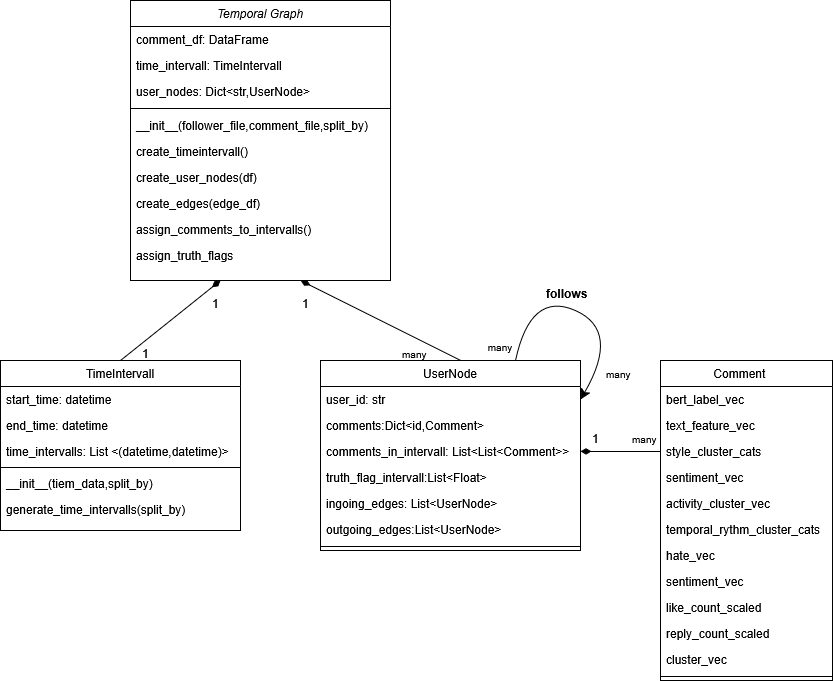

The diagram above was exported from draw.io. Its source (the exported page's mxGraphModel, read from the mxfile embedded in the PNG):
<mxGraphModel dx="2916" dy="1440" grid="1" gridSize="10" guides="1" tooltips="1" connect="1" arrows="1" fold="1" page="1" pageScale="1" pageWidth="827" pageHeight="1169" math="0" shadow="0">
  <root>
    <mxCell id="WIyWlLk6GJQsqaUBKTNV-0" />
    <mxCell id="WIyWlLk6GJQsqaUBKTNV-1" parent="WIyWlLk6GJQsqaUBKTNV-0" />
    <mxCell id="zkfFHV4jXpPFQw0GAbJ--0" parent="WIyWlLk6GJQsqaUBKTNV-1" style="swimlane;fontStyle=2;align=center;verticalAlign=top;childLayout=stackLayout;horizontal=1;startSize=26;horizontalStack=0;resizeParent=1;resizeLast=0;collapsible=1;marginBottom=0;rounded=0;shadow=0;strokeWidth=1;" value="Temporal Graph" vertex="1">
      <mxGeometry height="280" width="260" x="-90" y="100" as="geometry">
        <mxRectangle height="26" width="160" x="230" y="140" as="alternateBounds" />
      </mxGeometry>
    </mxCell>
    <mxCell id="zkfFHV4jXpPFQw0GAbJ--1" parent="zkfFHV4jXpPFQw0GAbJ--0" style="text;align=left;verticalAlign=top;spacingLeft=4;spacingRight=4;overflow=hidden;rotatable=0;points=[[0,0.5],[1,0.5]];portConstraint=eastwest;" value="comment_df: DataFrame" vertex="1">
      <mxGeometry height="26" width="260" y="26" as="geometry" />
    </mxCell>
    <mxCell id="zkfFHV4jXpPFQw0GAbJ--2" parent="zkfFHV4jXpPFQw0GAbJ--0" style="text;align=left;verticalAlign=top;spacingLeft=4;spacingRight=4;overflow=hidden;rotatable=0;points=[[0,0.5],[1,0.5]];portConstraint=eastwest;rounded=0;shadow=0;html=0;" value="time_intervall: TimeIntervall" vertex="1">
      <mxGeometry height="26" width="260" y="52" as="geometry" />
    </mxCell>
    <mxCell id="zkfFHV4jXpPFQw0GAbJ--3" parent="zkfFHV4jXpPFQw0GAbJ--0" style="text;align=left;verticalAlign=top;spacingLeft=4;spacingRight=4;overflow=hidden;rotatable=0;points=[[0,0.5],[1,0.5]];portConstraint=eastwest;rounded=0;shadow=0;html=0;" value="user_nodes: Dict&lt;str,UserNode&gt;" vertex="1">
      <mxGeometry height="26" width="260" y="78" as="geometry" />
    </mxCell>
    <mxCell id="zkfFHV4jXpPFQw0GAbJ--4" parent="zkfFHV4jXpPFQw0GAbJ--0" style="line;html=1;strokeWidth=1;align=left;verticalAlign=middle;spacingTop=-1;spacingLeft=3;spacingRight=3;rotatable=0;labelPosition=right;points=[];portConstraint=eastwest;" value="" vertex="1">
      <mxGeometry height="8" width="260" y="104" as="geometry" />
    </mxCell>
    <mxCell id="FoIvfNwbLEwreouheLrJ-5" parent="zkfFHV4jXpPFQw0GAbJ--0" style="text;align=left;verticalAlign=top;spacingLeft=4;spacingRight=4;overflow=hidden;rotatable=0;points=[[0,0.5],[1,0.5]];portConstraint=eastwest;rounded=0;shadow=0;html=0;" value="__init__(follower_file,comment_file,split_by)" vertex="1">
      <mxGeometry height="26" width="260" y="112" as="geometry" />
    </mxCell>
    <mxCell id="FoIvfNwbLEwreouheLrJ-6" parent="zkfFHV4jXpPFQw0GAbJ--0" style="text;align=left;verticalAlign=top;spacingLeft=4;spacingRight=4;overflow=hidden;rotatable=0;points=[[0,0.5],[1,0.5]];portConstraint=eastwest;rounded=0;shadow=0;html=0;" value="create_timeintervall()&#10;" vertex="1">
      <mxGeometry height="26" width="260" y="138" as="geometry" />
    </mxCell>
    <mxCell id="FoIvfNwbLEwreouheLrJ-7" parent="zkfFHV4jXpPFQw0GAbJ--0" style="text;align=left;verticalAlign=top;spacingLeft=4;spacingRight=4;overflow=hidden;rotatable=0;points=[[0,0.5],[1,0.5]];portConstraint=eastwest;rounded=0;shadow=0;html=0;" value="create_user_nodes(df)&#10;" vertex="1">
      <mxGeometry height="26" width="260" y="164" as="geometry" />
    </mxCell>
    <mxCell id="FoIvfNwbLEwreouheLrJ-8" parent="zkfFHV4jXpPFQw0GAbJ--0" style="text;align=left;verticalAlign=top;spacingLeft=4;spacingRight=4;overflow=hidden;rotatable=0;points=[[0,0.5],[1,0.5]];portConstraint=eastwest;rounded=0;shadow=0;html=0;" value="create_edges(edge_df)" vertex="1">
      <mxGeometry height="26" width="260" y="190" as="geometry" />
    </mxCell>
    <mxCell id="FoIvfNwbLEwreouheLrJ-9" parent="zkfFHV4jXpPFQw0GAbJ--0" style="text;align=left;verticalAlign=top;spacingLeft=4;spacingRight=4;overflow=hidden;rotatable=0;points=[[0,0.5],[1,0.5]];portConstraint=eastwest;rounded=0;shadow=0;html=0;" value="assign_comments_to_intervalls()&#10;" vertex="1">
      <mxGeometry height="26" width="260" y="216" as="geometry" />
    </mxCell>
    <mxCell id="FoIvfNwbLEwreouheLrJ-10" parent="zkfFHV4jXpPFQw0GAbJ--0" style="text;align=left;verticalAlign=top;spacingLeft=4;spacingRight=4;overflow=hidden;rotatable=0;points=[[0,0.5],[1,0.5]];portConstraint=eastwest;rounded=0;shadow=0;html=0;" value="assign_truth_flags&#10;" vertex="1">
      <mxGeometry height="26" width="260" y="242" as="geometry" />
    </mxCell>
    <mxCell id="FoIvfNwbLEwreouheLrJ-14" edge="1" parent="WIyWlLk6GJQsqaUBKTNV-1" source="zkfFHV4jXpPFQw0GAbJ--6" style="edgeStyle=none;curved=1;rounded=0;orthogonalLoop=1;jettySize=auto;html=1;fontSize=12;startSize=8;endSize=8;endArrow=diamondThin;endFill=1;exitX=0.5;exitY=0;exitDx=0;exitDy=0;">
      <mxGeometry relative="1" as="geometry">
        <mxPoint y="380" as="targetPoint" />
      </mxGeometry>
    </mxCell>
    <mxCell id="zkfFHV4jXpPFQw0GAbJ--6" parent="WIyWlLk6GJQsqaUBKTNV-1" style="swimlane;fontStyle=0;align=center;verticalAlign=top;childLayout=stackLayout;horizontal=1;startSize=26;horizontalStack=0;resizeParent=1;resizeLast=0;collapsible=1;marginBottom=0;rounded=0;shadow=0;strokeWidth=1;" value="TimeIntervall" vertex="1">
      <mxGeometry height="170" width="240" x="-220" y="460" as="geometry">
        <mxRectangle height="26" width="160" x="130" y="380" as="alternateBounds" />
      </mxGeometry>
    </mxCell>
    <mxCell id="zkfFHV4jXpPFQw0GAbJ--7" parent="zkfFHV4jXpPFQw0GAbJ--6" style="text;align=left;verticalAlign=top;spacingLeft=4;spacingRight=4;overflow=hidden;rotatable=0;points=[[0,0.5],[1,0.5]];portConstraint=eastwest;" value="start_time: datetime" vertex="1">
      <mxGeometry height="26" width="240" y="26" as="geometry" />
    </mxCell>
    <mxCell id="zkfFHV4jXpPFQw0GAbJ--8" parent="zkfFHV4jXpPFQw0GAbJ--6" style="text;align=left;verticalAlign=top;spacingLeft=4;spacingRight=4;overflow=hidden;rotatable=0;points=[[0,0.5],[1,0.5]];portConstraint=eastwest;rounded=0;shadow=0;html=0;" value="end_time: datetime" vertex="1">
      <mxGeometry height="26" width="240" y="52" as="geometry" />
    </mxCell>
    <mxCell id="zkfFHV4jXpPFQw0GAbJ--10" parent="zkfFHV4jXpPFQw0GAbJ--6" style="text;align=left;verticalAlign=top;spacingLeft=4;spacingRight=4;overflow=hidden;rotatable=0;points=[[0,0.5],[1,0.5]];portConstraint=eastwest;fontStyle=0" value="time_intervalls: List &lt;(datetime,datetime)&gt;" vertex="1">
      <mxGeometry height="26" width="240" y="78" as="geometry" />
    </mxCell>
    <mxCell id="zkfFHV4jXpPFQw0GAbJ--9" parent="zkfFHV4jXpPFQw0GAbJ--6" style="line;html=1;strokeWidth=1;align=left;verticalAlign=middle;spacingTop=-1;spacingLeft=3;spacingRight=3;rotatable=0;labelPosition=right;points=[];portConstraint=eastwest;" value="" vertex="1">
      <mxGeometry height="6" width="240" y="104" as="geometry" />
    </mxCell>
    <mxCell id="FoIvfNwbLEwreouheLrJ-11" parent="zkfFHV4jXpPFQw0GAbJ--6" style="text;align=left;verticalAlign=top;spacingLeft=4;spacingRight=4;overflow=hidden;rotatable=0;points=[[0,0.5],[1,0.5]];portConstraint=eastwest;rounded=0;shadow=0;html=0;" value="__init__(tiem_data,split_by)" vertex="1">
      <mxGeometry height="26" width="240" y="110" as="geometry" />
    </mxCell>
    <mxCell id="zkfFHV4jXpPFQw0GAbJ--11" parent="zkfFHV4jXpPFQw0GAbJ--6" style="text;align=left;verticalAlign=top;spacingLeft=4;spacingRight=4;overflow=hidden;rotatable=0;points=[[0,0.5],[1,0.5]];portConstraint=eastwest;" value="generate_time_intervalls(split_by)" vertex="1">
      <mxGeometry height="24" width="240" y="136" as="geometry" />
    </mxCell>
    <mxCell id="FoIvfNwbLEwreouheLrJ-20" edge="1" parent="WIyWlLk6GJQsqaUBKTNV-1" source="zkfFHV4jXpPFQw0GAbJ--13" style="edgeStyle=none;curved=1;rounded=0;orthogonalLoop=1;jettySize=auto;html=1;fontSize=12;startSize=8;endSize=8;endArrow=diamondThin;endFill=1;exitX=0.554;exitY=0.01;exitDx=0;exitDy=0;exitPerimeter=0;">
      <mxGeometry relative="1" as="geometry">
        <mxPoint x="80" y="380" as="targetPoint" />
      </mxGeometry>
    </mxCell>
    <mxCell id="zkfFHV4jXpPFQw0GAbJ--13" parent="WIyWlLk6GJQsqaUBKTNV-1" style="swimlane;fontStyle=0;align=center;verticalAlign=top;childLayout=stackLayout;horizontal=1;startSize=26;horizontalStack=0;resizeParent=1;resizeLast=0;collapsible=1;marginBottom=0;rounded=0;shadow=0;strokeWidth=1;" value="UserNode" vertex="1">
      <mxGeometry height="190" width="260" x="100" y="460" as="geometry">
        <mxRectangle height="26" width="170" x="340" y="380" as="alternateBounds" />
      </mxGeometry>
    </mxCell>
    <mxCell id="FoIvfNwbLEwreouheLrJ-15" parent="zkfFHV4jXpPFQw0GAbJ--13" style="text;align=left;verticalAlign=top;spacingLeft=4;spacingRight=4;overflow=hidden;rotatable=0;points=[[0,0.5],[1,0.5]];portConstraint=eastwest;" value="user_id: str&#10;" vertex="1">
      <mxGeometry height="26" width="260" y="26" as="geometry" />
    </mxCell>
    <mxCell id="FoIvfNwbLEwreouheLrJ-16" parent="zkfFHV4jXpPFQw0GAbJ--13" style="text;align=left;verticalAlign=top;spacingLeft=4;spacingRight=4;overflow=hidden;rotatable=0;points=[[0,0.5],[1,0.5]];portConstraint=eastwest;" value="comments:Dict&lt;id,Comment&gt;&#10;" vertex="1">
      <mxGeometry height="26" width="260" y="52" as="geometry" />
    </mxCell>
    <mxCell id="FoIvfNwbLEwreouheLrJ-18" parent="zkfFHV4jXpPFQw0GAbJ--13" style="text;align=left;verticalAlign=top;spacingLeft=4;spacingRight=4;overflow=hidden;rotatable=0;points=[[0,0.5],[1,0.5]];portConstraint=eastwest;" value="comments_in_intervall: List&lt;List&lt;Comment&gt;&gt;&#10;" vertex="1">
      <mxGeometry height="26" width="260" y="78" as="geometry" />
    </mxCell>
    <mxCell id="zkfFHV4jXpPFQw0GAbJ--14" parent="zkfFHV4jXpPFQw0GAbJ--13" style="text;align=left;verticalAlign=top;spacingLeft=4;spacingRight=4;overflow=hidden;rotatable=0;points=[[0,0.5],[1,0.5]];portConstraint=eastwest;" value="truth_flag_intervall:List&lt;Float&gt;" vertex="1">
      <mxGeometry height="26" width="260" y="104" as="geometry" />
    </mxCell>
    <mxCell id="FoIvfNwbLEwreouheLrJ-19" parent="zkfFHV4jXpPFQw0GAbJ--13" style="text;align=left;verticalAlign=top;spacingLeft=4;spacingRight=4;overflow=hidden;rotatable=0;points=[[0,0.5],[1,0.5]];portConstraint=eastwest;" value="ingoing_edges: List&lt;UserNode&gt;&#10;" vertex="1">
      <mxGeometry height="26" width="260" y="130" as="geometry" />
    </mxCell>
    <mxCell id="FoIvfNwbLEwreouheLrJ-17" parent="zkfFHV4jXpPFQw0GAbJ--13" style="text;align=left;verticalAlign=top;spacingLeft=4;spacingRight=4;overflow=hidden;rotatable=0;points=[[0,0.5],[1,0.5]];portConstraint=eastwest;" value="outgoing_edges:List&lt;UserNode&gt;" vertex="1">
      <mxGeometry height="26" width="260" y="156" as="geometry" />
    </mxCell>
    <mxCell id="zkfFHV4jXpPFQw0GAbJ--15" parent="zkfFHV4jXpPFQw0GAbJ--13" style="line;html=1;strokeWidth=1;align=left;verticalAlign=middle;spacingTop=-1;spacingLeft=3;spacingRight=3;rotatable=0;labelPosition=right;points=[];portConstraint=eastwest;" value="" vertex="1">
      <mxGeometry height="8" width="260" y="182" as="geometry" />
    </mxCell>
    <mxCell id="FoIvfNwbLEwreouheLrJ-31" edge="1" parent="zkfFHV4jXpPFQw0GAbJ--13" source="zkfFHV4jXpPFQw0GAbJ--13" style="edgeStyle=none;curved=1;rounded=0;orthogonalLoop=1;jettySize=auto;html=1;exitX=0.75;exitY=0;exitDx=0;exitDy=0;fontSize=12;startSize=8;endSize=8;entryX=1;entryY=0.5;entryDx=0;entryDy=0;" target="FoIvfNwbLEwreouheLrJ-15">
      <mxGeometry relative="1" as="geometry">
        <Array as="points">
          <mxPoint x="210" y="-70" />
          <mxPoint x="300" y="-30" />
        </Array>
        <mxPoint x="260" y="-0.33333333333325754" as="targetPoint" />
      </mxGeometry>
    </mxCell>
    <mxCell id="zkfFHV4jXpPFQw0GAbJ--17" parent="WIyWlLk6GJQsqaUBKTNV-1" style="swimlane;fontStyle=0;align=center;verticalAlign=top;childLayout=stackLayout;horizontal=1;startSize=26;horizontalStack=0;resizeParent=1;resizeLast=0;collapsible=1;marginBottom=0;rounded=0;shadow=0;strokeWidth=1;" value="Comment    " vertex="1">
      <mxGeometry height="320" width="172" x="440" y="460" as="geometry">
        <mxRectangle height="26" width="160" x="550" y="140" as="alternateBounds" />
      </mxGeometry>
    </mxCell>
    <mxCell id="zkfFHV4jXpPFQw0GAbJ--18" parent="zkfFHV4jXpPFQw0GAbJ--17" style="text;align=left;verticalAlign=top;spacingLeft=4;spacingRight=4;overflow=hidden;rotatable=0;points=[[0,0.5],[1,0.5]];portConstraint=eastwest;" value="bert_label_vec" vertex="1">
      <mxGeometry height="26" width="172" y="26" as="geometry" />
    </mxCell>
    <mxCell id="zkfFHV4jXpPFQw0GAbJ--19" parent="zkfFHV4jXpPFQw0GAbJ--17" style="text;align=left;verticalAlign=top;spacingLeft=4;spacingRight=4;overflow=hidden;rotatable=0;points=[[0,0.5],[1,0.5]];portConstraint=eastwest;rounded=0;shadow=0;html=0;" value="text_feature_vec" vertex="1">
      <mxGeometry height="26" width="172" y="52" as="geometry" />
    </mxCell>
    <mxCell id="zkfFHV4jXpPFQw0GAbJ--20" parent="zkfFHV4jXpPFQw0GAbJ--17" style="text;align=left;verticalAlign=top;spacingLeft=4;spacingRight=4;overflow=hidden;rotatable=0;points=[[0,0.5],[1,0.5]];portConstraint=eastwest;rounded=0;shadow=0;html=0;" value="style_cluster_cats" vertex="1">
      <mxGeometry height="26" width="172" y="78" as="geometry" />
    </mxCell>
    <mxCell id="zkfFHV4jXpPFQw0GAbJ--21" parent="zkfFHV4jXpPFQw0GAbJ--17" style="text;align=left;verticalAlign=top;spacingLeft=4;spacingRight=4;overflow=hidden;rotatable=0;points=[[0,0.5],[1,0.5]];portConstraint=eastwest;rounded=0;shadow=0;html=0;" value="sentiment_vec" vertex="1">
      <mxGeometry height="26" width="172" y="104" as="geometry" />
    </mxCell>
    <mxCell id="zkfFHV4jXpPFQw0GAbJ--22" parent="zkfFHV4jXpPFQw0GAbJ--17" style="text;align=left;verticalAlign=top;spacingLeft=4;spacingRight=4;overflow=hidden;rotatable=0;points=[[0,0.5],[1,0.5]];portConstraint=eastwest;rounded=0;shadow=0;html=0;" value="activity_cluster_vec" vertex="1">
      <mxGeometry height="26" width="172" y="130" as="geometry" />
    </mxCell>
    <mxCell id="zkfFHV4jXpPFQw0GAbJ--24" parent="zkfFHV4jXpPFQw0GAbJ--17" style="text;align=left;verticalAlign=top;spacingLeft=4;spacingRight=4;overflow=hidden;rotatable=0;points=[[0,0.5],[1,0.5]];portConstraint=eastwest;" value="temporal_rythm_cluster_cats" vertex="1">
      <mxGeometry height="26" width="172" y="156" as="geometry" />
    </mxCell>
    <mxCell id="FoIvfNwbLEwreouheLrJ-21" parent="zkfFHV4jXpPFQw0GAbJ--17" style="text;align=left;verticalAlign=top;spacingLeft=4;spacingRight=4;overflow=hidden;rotatable=0;points=[[0,0.5],[1,0.5]];portConstraint=eastwest;" value="hate_vec&#10;" vertex="1">
      <mxGeometry height="26" width="172" y="182" as="geometry" />
    </mxCell>
    <mxCell id="FoIvfNwbLEwreouheLrJ-23" parent="zkfFHV4jXpPFQw0GAbJ--17" style="text;align=left;verticalAlign=top;spacingLeft=4;spacingRight=4;overflow=hidden;rotatable=0;points=[[0,0.5],[1,0.5]];portConstraint=eastwest;" value="sentiment_vec&#10;" vertex="1">
      <mxGeometry height="26" width="172" y="208" as="geometry" />
    </mxCell>
    <mxCell id="FoIvfNwbLEwreouheLrJ-22" parent="zkfFHV4jXpPFQw0GAbJ--17" style="text;align=left;verticalAlign=top;spacingLeft=4;spacingRight=4;overflow=hidden;rotatable=0;points=[[0,0.5],[1,0.5]];portConstraint=eastwest;" value="like_count_scaled&#10;" vertex="1">
      <mxGeometry height="26" width="172" y="234" as="geometry" />
    </mxCell>
    <mxCell id="zkfFHV4jXpPFQw0GAbJ--25" parent="zkfFHV4jXpPFQw0GAbJ--17" style="text;align=left;verticalAlign=top;spacingLeft=4;spacingRight=4;overflow=hidden;rotatable=0;points=[[0,0.5],[1,0.5]];portConstraint=eastwest;" value="reply_count_scaled" vertex="1">
      <mxGeometry height="26" width="172" y="260" as="geometry" />
    </mxCell>
    <mxCell id="FoIvfNwbLEwreouheLrJ-24" parent="zkfFHV4jXpPFQw0GAbJ--17" style="text;align=left;verticalAlign=top;spacingLeft=4;spacingRight=4;overflow=hidden;rotatable=0;points=[[0,0.5],[1,0.5]];portConstraint=eastwest;" value="cluster_vec" vertex="1">
      <mxGeometry height="26" width="172" y="286" as="geometry" />
    </mxCell>
    <mxCell id="zkfFHV4jXpPFQw0GAbJ--23" parent="zkfFHV4jXpPFQw0GAbJ--17" style="line;html=1;strokeWidth=1;align=left;verticalAlign=middle;spacingTop=-1;spacingLeft=3;spacingRight=3;rotatable=0;labelPosition=right;points=[];portConstraint=eastwest;" value="" vertex="1">
      <mxGeometry height="8" width="172" y="312" as="geometry" />
    </mxCell>
    <mxCell id="FoIvfNwbLEwreouheLrJ-30" edge="1" parent="WIyWlLk6GJQsqaUBKTNV-1" source="zkfFHV4jXpPFQw0GAbJ--20" style="edgeStyle=none;curved=1;rounded=0;orthogonalLoop=1;jettySize=auto;html=1;exitX=0;exitY=0.5;exitDx=0;exitDy=0;fontSize=12;startSize=8;endSize=8;endArrow=diamondThin;endFill=1;" target="FoIvfNwbLEwreouheLrJ-18">
      <mxGeometry relative="1" as="geometry" />
    </mxCell>
    <mxCell id="FoIvfNwbLEwreouheLrJ-32" parent="WIyWlLk6GJQsqaUBKTNV-1" style="text;html=1;whiteSpace=wrap;strokeColor=none;fillColor=none;align=center;verticalAlign=middle;rounded=0;fontSize=16;" value="&lt;font style=&quot;font-size: 10px;&quot;&gt;many&lt;/font&gt;" vertex="1">
      <mxGeometry height="30" width="60" x="250" y="430" as="geometry" />
    </mxCell>
    <mxCell id="FoIvfNwbLEwreouheLrJ-33" parent="WIyWlLk6GJQsqaUBKTNV-1" style="text;whiteSpace=wrap;html=1;" value="&lt;font style=&quot;font-size: 10px;&quot;&gt;many&lt;/font&gt;" vertex="1">
      <mxGeometry height="40" width="60" x="384" y="460" as="geometry" />
    </mxCell>
    <mxCell id="FoIvfNwbLEwreouheLrJ-36" parent="WIyWlLk6GJQsqaUBKTNV-1" style="text;whiteSpace=wrap;html=1;" value="&lt;b&gt;follows&lt;/b&gt;" vertex="1">
      <mxGeometry height="40" width="60" x="324" y="380" as="geometry" />
    </mxCell>
    <mxCell id="FoIvfNwbLEwreouheLrJ-37" parent="WIyWlLk6GJQsqaUBKTNV-1" style="text;whiteSpace=wrap;html=1;" value="1" vertex="1">
      <mxGeometry height="40" width="10" x="370" y="525" as="geometry" />
    </mxCell>
    <mxCell id="FoIvfNwbLEwreouheLrJ-38" parent="WIyWlLk6GJQsqaUBKTNV-1" style="text;whiteSpace=wrap;html=1;" value="&lt;font style=&quot;font-size: 10px;&quot;&gt;many&lt;/font&gt;" vertex="1">
      <mxGeometry height="40" width="60" x="410" y="525" as="geometry" />
    </mxCell>
    <mxCell id="FoIvfNwbLEwreouheLrJ-39" parent="WIyWlLk6GJQsqaUBKTNV-1" style="text;whiteSpace=wrap;html=1;" value="&#10;&lt;font style=&quot;font-size: 10px;&quot;&gt;many&lt;/font&gt;&#10;&#10;" vertex="1">
      <mxGeometry height="40" width="10" x="180" y="425" as="geometry" />
    </mxCell>
    <mxCell id="FoIvfNwbLEwreouheLrJ-41" parent="WIyWlLk6GJQsqaUBKTNV-1" style="text;whiteSpace=wrap;html=1;" value="1" vertex="1">
      <mxGeometry height="40" width="10" x="80" y="390" as="geometry" />
    </mxCell>
    <mxCell id="FoIvfNwbLEwreouheLrJ-43" parent="WIyWlLk6GJQsqaUBKTNV-1" style="text;whiteSpace=wrap;html=1;" value="1" vertex="1">
      <mxGeometry height="40" width="10" x="-10" y="390" as="geometry" />
    </mxCell>
    <mxCell id="FoIvfNwbLEwreouheLrJ-44" parent="WIyWlLk6GJQsqaUBKTNV-1" style="text;whiteSpace=wrap;html=1;" value="1" vertex="1">
      <mxGeometry height="40" width="10" x="-80" y="440" as="geometry" />
    </mxCell>
  </root>
</mxGraphModel>